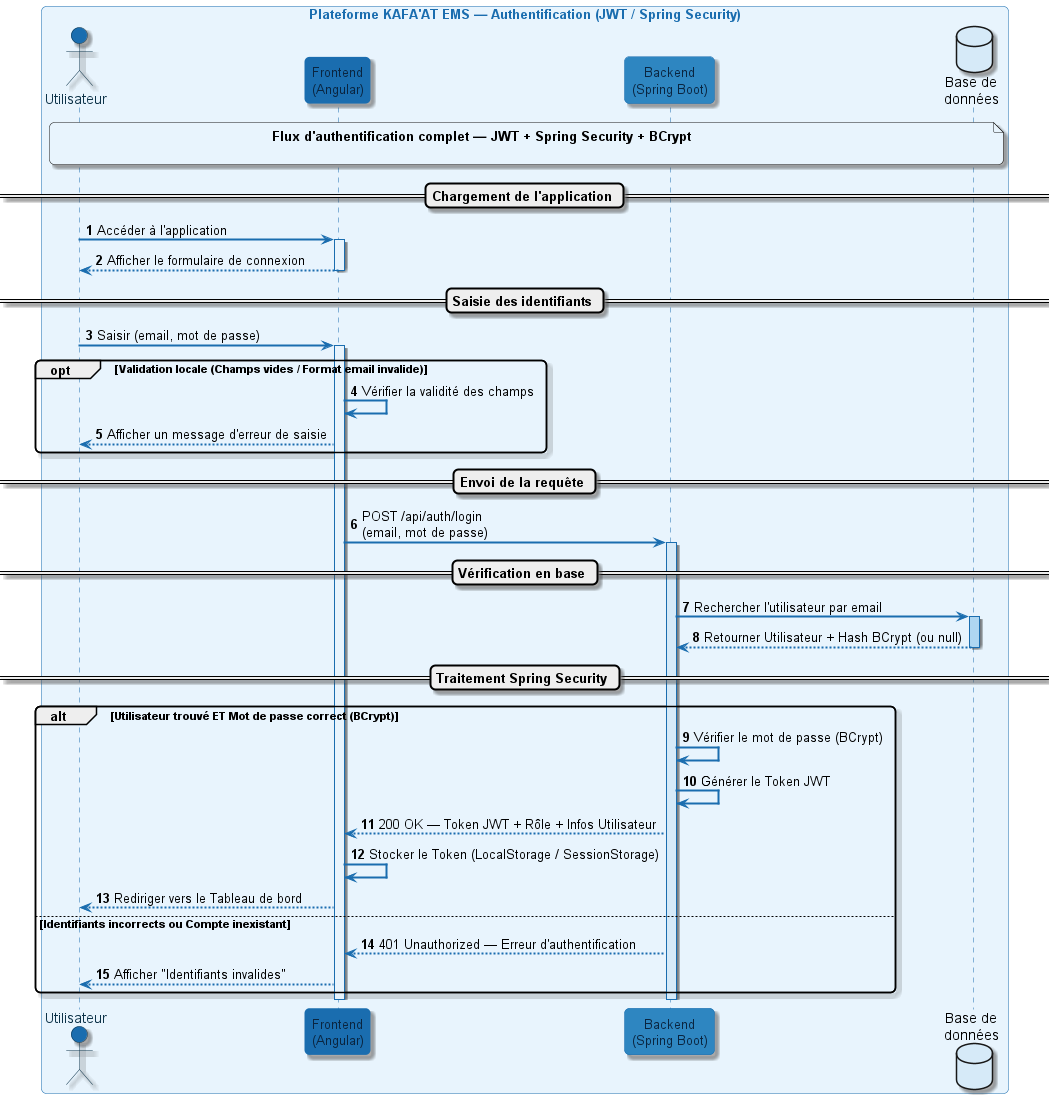

The diagram above was rendered by PlantUML. Its source (embedded in the PNG):
@startuml

skinparam sequence {
    ArrowColor #1A6DAF
    ActorBorderColor #0D3349
    ActorBackgroundColor #1A6DAF
    ActorFontColor #0D3349
    LifeLineBorderColor #1A6DAF
    LifeLineBackgroundColor #E8F4FD

    ParticipantBorderColor #1A6DAF
    ParticipantBackgroundColor #E8F4FD
    ParticipantFontColor #0A2540
    ParticipantFontSize 13

    DatabaseBackgroundColor #D6EAF8
    DatabaseBorderColor #1A6DAF
    DatabaseFontColor #0A2540

    NoteBackgroundColor #EBF5FB
    NoteBorderColor #1A6DAF
    NoteFontColor #0A2540

    BoxBorderColor #1A6DAF
    BoxBackgroundColor transparent
    BoxFontColor #1A6DAF
}

skinparam shadowing true
skinparam monochrome false
skinparam sequenceArrowThickness 2
skinparam roundcorner 10
skinparam ParticipantPadding 50
skinparam BoxPadding 40

autonumber

box "Plateforme KAFA'AT EMS — Authentification (JWT / Spring Security)" #E8F4FD
    actor "Utilisateur" as user
    participant "Frontend\n(Angular)" as front #1A6DAF
    participant "Backend\n(Spring Boot)" as back #2E86C1
    database "Base de\ndonnées" as db #D6EAF8
end box

note over user, db #E8F4FD
<b>Flux d'authentification complet — JWT + Spring Security + BCrypt</b>
                                                                                                                            
end note

== Chargement de l'application ==

user -> front : Accéder à l'application
activate front #E8F4FD
front --> user : Afficher le formulaire de connexion
deactivate front

== Saisie des identifiants ==

user -> front : Saisir (email, mot de passe)
activate front #E8F4FD

opt Validation locale (Champs vides / Format email invalide)
    front -> front : Vérifier la validité des champs
    front --> user : Afficher un message d'erreur de saisie
end

== Envoi de la requête ==

front -> back : POST /api/auth/login\n(email, mot de passe)
activate back #D6EAF8

== Vérification en base ==

back -> db : Rechercher l'utilisateur par email
activate db #AED6F1
db --> back : Retourner Utilisateur + Hash BCrypt (ou null)
deactivate db

== Traitement Spring Security ==

alt Utilisateur trouvé ET Mot de passe correct (BCrypt)

    back -> back : Vérifier le mot de passe (BCrypt)
    back -> back : Générer le Token JWT
    back --> front : 200 OK — Token JWT + Rôle + Infos Utilisateur
    front -> front : Stocker le Token (LocalStorage / SessionStorage)
    front --> user : Rediriger vers le Tableau de bord

else Identifiants incorrects ou Compte inexistant

    back --> front : 401 Unauthorized — Erreur d'authentification
    front --> user : Afficher "Identifiants invalides"

end

deactivate back
deactivate front

@enduml